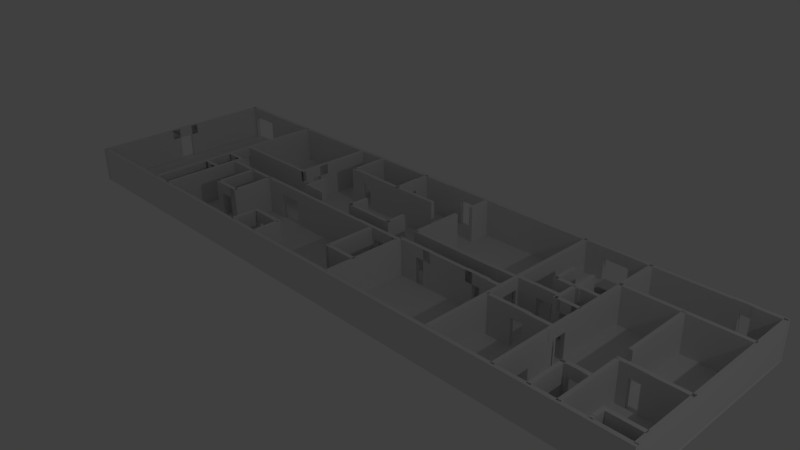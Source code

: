 # Source: batiment.blend  (saved by Blender 2.76.0; exported with 4.5.12 LTS)
import bpy
from mathutils import Matrix  # noqa: F401  (used for matrix-valued properties, if any)

bpy.ops.wm.read_factory_settings(use_empty=True)
scene = bpy.context.scene
scene.name = 'Scene'

# ---- collections
col_collection_1 = bpy.data.collections.new('Collection 1'); scene.collection.children.link(col_collection_1)

# ---- world
world_world = bpy.data.worlds.new('World'); scene.world = world_world
world_world.color = (0.05088, 0.05088, 0.05088)
world_world.use_sun_shadow = False
world_world.sun_shadow_jitter_overblur = 0.0
world_world.cycles.sampling_method = 'MANUAL'
world_world.cycles.sample_map_resolution = 256

# ---- cameras
cam_camera = bpy.data.cameras.new('Camera')
cam_camera.clip_end = 100.0
cam_camera.lens = 35.0
cam_camera.sensor_width = 32.0
cam_camera.sensor_height = 18.0
cam_camera.ortho_scale = 7.314
cam_camera.dof.focus_distance = 0.0
cam_camera.dof.aperture_fstop = 128.0

# ---- lights
light_lamp = bpy.data.lights.new('Lamp', 'POINT')
light_lamp.transmission_factor = 0.0
light_lamp.cutoff_distance = 30.0
light_lamp.energy = 100.0
light_lamp.shadow_buffer_clip_start = 1.001
light_lamp.shadow_soft_size = 0.1
light_lamp.shadow_maximum_resolution = 0.006
light_lamp.use_absolute_resolution = True
light_lamp.cycles.use_multiple_importance_sampling = False

# ---- meshes
me_plane_107 = bpy.data.meshes.new('Plane.107')
me_plane_107.from_pydata([(-1.0, -1.0, 0.0), (1.0, -1.0, 0.0), (-1.0, 1.0, 0.0), (1.0, 1.0, 0.0)], [], [(0, 1, 3, 2)])
me_plane_107.use_remesh_preserve_volume = False
me_plane_107.use_remesh_preserve_attributes = False
me_plane_107.use_mirror_vertex_groups = False
me_plane_107.update()
me_plane_005 = bpy.data.meshes.new('Plane.005')
me_plane_005.from_pydata([(-1.019, -3.043, 1.369), (-0.4113, -3.043, 1.369), (-0.4113, -3.203, 1.369), (-1.019, -3.203, 1.369), (-1.019, -3.043, 1.419), (-0.4113, -3.043, 1.419), (-0.4113, -3.203, 1.419), (-1.019, -3.203, 1.419), (-1.019, -3.077, -0.00387), (-0.4113, -3.077, -0.00387), (-0.4113, -3.494, -0.00387), (-1.019, -3.494, -0.00387), (-1.019, -3.077, 0.04613), (-0.4113, -3.077, 0.04613), (-0.4113, -3.494, 0.04613), (-1.019, -3.494, 0.04613), (-1.019, 1.617, -0.0001402), (-0.4113, 1.617, -0.0001402), (-0.4113, 0.7505, -0.0001402), (-1.019, 0.7505, -0.0001402), (-1.019, 1.617, 0.04986), (-0.4113, 1.617, 0.04986), (-0.4113, 0.7505, 0.04986), (-1.019, 0.7505, 0.04986), (-1.019, -0.8006, -0.0001398), (-0.4113, -0.8006, -0.0001398), (-0.4113, -1.667, -0.00014), (-1.019, -1.667, -0.00014), (-1.019, -0.8006, 0.04986), (-0.4113, -0.8006, 0.04986), (-0.4113, -1.667, 0.04986), (-1.019, -1.667, 0.04986), (-1.019, 3.007, -0.0001401), (-0.4113, 3.007, -0.0001401), (-0.4113, 2.729, -0.0001401), (-1.019, 2.729, -0.0001401), (-1.019, 3.007, 0.04986), (-0.4113, 3.007, 0.04986), (-0.4113, 2.729, 0.04986), (-1.019, 2.729, 0.04986), (-1.019, 2.824, 2.545), (-0.4112, 2.824, 2.545), (-0.4112, 2.824, 2.695), (-1.019, 2.824, 2.695), (-1.019, 2.878, 2.545), (-0.4112, 2.878, 2.545), (-0.4112, 2.878, 2.695), (-1.019, 2.878, 2.695), (-1.019, 2.867, 1.79), (-0.4113, 2.867, 1.79), (-0.4113, 2.589, 1.79), (-1.019, 2.589, 1.79), (-1.019, 2.867, 1.84), (-0.4113, 2.867, 1.84), (-0.4113, 2.589, 1.84), (-1.019, 2.589, 1.84), (-1.019, 2.436, 2.197), (-0.4113, 2.436, 2.197), (-0.4113, 2.158, 2.197), (-1.019, 2.158, 2.197), (-1.019, 2.436, 2.247), (-0.4113, 2.436, 2.247), (-0.4113, 2.158, 2.247), (-1.019, 2.158, 2.247), (-1.019, 0.6742, 1.252), (-0.4112, 0.6742, 1.252), (-0.4112, 0.6742, 1.632), (-1.019, 0.6742, 1.632), (-1.019, 0.7276, 1.252), (-0.4112, 0.7276, 1.252), (-0.4112, 0.7276, 1.632), (-1.019, 0.7276, 1.632), (-1.019, 1.632, 1.534), (-0.4112, 1.632, 1.534), (-0.4112, 1.632, 1.914), (-1.019, 1.632, 1.914), (-1.019, 1.685, 1.534), (-0.4112, 1.685, 1.534), (-0.4112, 1.685, 1.914), (-1.019, 1.685, 1.914), (-1.019, 1.623, 1.326), (-0.4113, 1.623, 1.326), (-0.4113, 1.344, 1.326), (-1.019, 1.344, 1.326), (-1.019, 1.623, 1.376), (-0.4113, 1.623, 1.376), (-0.4113, 1.344, 1.376), (-1.019, 1.344, 1.376), (-1.019, 0.672, 1.294), (-0.4113, 0.672, 1.294), (-0.4113, 0.3084, 1.294), (-1.019, 0.3084, 1.294), (-1.019, 0.672, 1.344), (-0.4113, 0.672, 1.344), (-0.4113, 0.3084, 1.344), (-1.019, 0.3084, 1.344), (-1.019, 1.326, 1.264), (-0.4113, 1.326, 1.264), (-0.4113, 0.9626, 1.264), (-1.019, 0.9626, 1.264), (-1.019, 1.326, 1.314), (-0.4113, 1.326, 1.314), (-0.4113, 0.9626, 1.314), (-1.019, 0.9626, 1.314), (-1.019, 1.338, 1.783), (-0.4113, 1.338, 1.783), (-0.4113, 0.9745, 1.783), (-1.019, 0.9745, 1.783), (-1.019, 1.338, 1.833), (-0.4113, 1.338, 1.833), (-0.4113, 0.9745, 1.833), (-1.019, 0.9745, 1.833), (-1.019, 0.5244, 1.555), (-0.4113, 0.5244, 1.555), (-0.4113, 0.1608, 1.555), (-1.019, 0.1608, 1.555), (-1.019, 0.5244, 1.605), (-0.4113, 0.5244, 1.605), (-0.4113, 0.1608, 1.605), (-1.019, 0.1608, 1.605), (-1.019, -3.823, 2.178), (-0.4113, -3.823, 2.178), (-0.4113, -4.208, 2.178), (-1.019, -4.208, 2.178), (-1.019, -3.823, 2.228), (-0.4113, -3.823, 2.228), (-0.4113, -4.208, 2.228), (-1.019, -4.208, 2.228), (-1.019, -2.225, 0.2177), (-0.4112, -2.225, 0.2177), (-0.4112, -2.225, 0.4377), (-1.019, -2.225, 0.4377), (-1.019, -2.172, 0.2177), (-0.4112, -2.172, 0.2177), (-0.4112, -2.172, 0.4377), (-1.019, -2.172, 0.4377), (-1.019, -2.659, 0.5556), (-0.4113, -2.659, 0.5556), (-0.4113, -3.023, 0.5556), (-1.019, -3.023, 0.5556), (-1.019, -2.659, 0.6056), (-0.4113, -2.659, 0.6056), (-0.4113, -3.023, 0.6056), (-1.019, -3.023, 0.6056), (-1.019, -0.445, 1.555), (-0.4113, -0.445, 1.555), (-0.4113, -0.8086, 1.555), (-1.019, -0.8086, 1.555), (-1.019, -0.445, 1.605), (-0.4113, -0.445, 1.605), (-0.4113, -0.8086, 1.605), (-1.019, -0.8086, 1.605), (-1.019, -2.617, 2.344), (-0.4113, -2.617, 2.344), (-0.4113, -3.034, 2.344), (-1.019, -3.034, 2.344), (-1.019, -2.617, 2.394), (-0.4113, -2.617, 2.394), (-0.4113, -3.034, 2.394), (-1.019, -3.034, 2.394), (-1.019, -0.9837, 1.604), (-0.4113, -0.9837, 1.604), (-0.4113, -1.786, 1.604), (-1.019, -1.786, 1.604), (-1.019, -0.9837, 1.654), (-0.4113, -0.9837, 1.654), (-0.4113, -1.786, 1.654), (-1.019, -1.786, 1.654), (-1.019, -2.973, 1.604), (-0.4113, -2.973, 1.604), (-0.4113, -3.775, 1.604), (-1.019, -3.775, 1.604), (-1.019, -2.973, 1.654), (-0.4113, -2.973, 1.654), (-0.4113, -3.775, 1.654), (-1.019, -3.775, 1.654), (-1.019, -4.726, 1.899), (-0.4113, -4.726, 1.899), (-0.4113, -5.079, 1.899), (-1.019, -5.079, 1.899), (-1.019, -4.726, 1.949), (-0.4113, -4.726, 1.949), (-0.4113, -5.079, 1.949), (-1.019, -5.079, 1.949), (-1.019, -4.77, 1.489), (-0.4113, -4.77, 1.489), (-0.4113, -5.036, 1.489), (-1.019, -5.036, 1.489), (-1.019, -4.77, 1.539), (-0.4113, -4.77, 1.539), (-0.4113, -5.036, 1.539), (-1.019, -5.036, 1.669), (-0.4112, -5.036, 1.669), (-0.4112, -5.036, 0.2393), (-1.019, -5.036, 0.2393), (-1.019, -5.036, 1.539), (-1.019, -5.089, 1.669), (-0.4112, -5.089, 1.669), (-0.4112, -5.089, 0.2393), (-1.019, -5.089, 0.2393), (-1.019, -3.665, 0.7345), (-0.4112, -3.665, 0.7345), (-0.4112, -3.665, 1.175), (-1.019, -3.665, 1.175), (-1.019, -3.612, 0.7345), (-0.4112, -3.612, 0.7345), (-0.4112, -3.612, 1.175), (-1.019, -3.612, 1.175), (-1.019, -6.668, 1.187), (-0.4112, -6.668, 1.187), (-0.4112, -6.668, 1.627), (-1.019, -6.668, 1.627), (-1.019, -6.615, 1.187), (-0.4112, -6.615, 1.187), (-0.4112, -6.615, 1.627), (-1.019, -6.615, 1.627), (-1.019, -6.038, 0.003389), (-0.4113, -6.038, 0.003389), (-0.4113, -6.594, 0.003389), (-1.019, -6.594, 0.003389), (-1.019, -6.038, 0.05339), (-0.4113, -6.038, 0.05339), (-0.4113, -6.594, 0.05339), (-1.019, -6.594, 0.05339), (-1.0, 1.013, 0.9873), (-1.0, 1.387, 0.9873), (1.0, 1.387, 0.9873), (1.0, 1.013, 0.9873), (1.0, 1.013, 1.037), (-1.0, 1.013, 1.037), (-1.0, 1.387, 1.037), (1.0, 1.387, 1.037), (-1.007, 1.284, 0.9866), (-1.007, 1.637, 0.9866), (3.033, 1.637, 0.9866), (3.033, 1.284, 0.9866), (3.033, 1.284, 1.025), (-1.007, 1.284, 1.025), (-1.007, 1.637, 1.025), (3.033, 1.637, 1.025), (-0.9267, 1.284, 0.9488), (-0.9267, 1.637, 0.9488), (2.953, 1.637, 0.9488), (2.953, 1.284, 0.9488), (2.953, 1.284, 0.9868), (-0.9267, 1.284, 0.9868), (-0.9267, 1.637, 0.9868), (2.953, 1.637, 0.9868), (-0.8067, 1.282, 0.9111), (-0.8067, 1.635, 0.9111), (2.833, 1.635, 0.9111), (2.833, 1.282, 0.9111), (2.833, 1.282, 0.9491), (-0.8067, 1.282, 0.9491), (-0.8067, 1.635, 0.9491), (2.833, 1.635, 0.9491), (-0.7067, 1.282, 0.8742), (-0.7067, 1.635, 0.8742), (2.733, 1.635, 0.8742), (2.733, 1.282, 0.8742), (2.733, 1.282, 0.9122), (-0.7067, 1.282, 0.9122), (-0.7067, 1.635, 0.9122), (2.733, 1.635, 0.9122), (0.01329, 1.282, 0.6535), (0.01329, 1.635, 0.6535), (2.013, 1.635, 0.6535), (2.013, 1.282, 0.6535), (2.013, 1.282, 0.6915), (0.01329, 1.282, 0.6915), (0.01329, 1.635, 0.6915), (2.013, 1.635, 0.6915), (-0.1067, 1.282, 0.6904), (-0.1067, 1.635, 0.6904), (2.133, 1.635, 0.6904), (2.133, 1.282, 0.6904), (2.133, 1.282, 0.7284), (-0.1067, 1.282, 0.7284), (-0.1067, 1.635, 0.7284), (2.133, 1.635, 0.7284), (-0.2467, 1.284, 0.7282), (-0.2467, 1.637, 0.7282), (2.273, 1.637, 0.7282), (2.273, 1.284, 0.7282), (2.273, 1.284, 0.7662), (-0.2467, 1.284, 0.7662), (-0.2467, 1.637, 0.7662), (2.273, 1.637, 0.7662), (-0.3467, 1.284, 0.7659), (-0.3467, 1.637, 0.7659), (2.373, 1.637, 0.7659), (2.373, 1.284, 0.7659), (2.373, 1.284, 0.8039), (-0.3467, 1.284, 0.8039), (-0.3467, 1.637, 0.8039), (2.373, 1.637, 0.8039), (-0.4667, 1.284, 0.8029), (-0.4667, 1.637, 0.8029), (2.493, 1.637, 0.8029), (2.493, 1.284, 0.8029), (2.493, 1.284, 0.8409), (-0.4667, 1.284, 0.8409), (-0.4667, 1.637, 0.8409), (2.493, 1.637, 0.8409), (-0.5867, 1.284, 0.8401), (-0.5867, 1.637, 0.8401), (2.613, 1.637, 0.8401), (2.613, 1.284, 0.8401), (2.613, 1.284, 0.8781), (-0.5867, 1.284, 0.8781), (-0.5867, 1.637, 0.8781), (2.613, 1.637, 0.8781), (0.1333, 1.284, 0.6166), (0.1333, 1.637, 0.6166), (1.893, 1.637, 0.6166), (1.893, 1.284, 0.6166), (1.893, 1.284, 0.6546), (0.1333, 1.284, 0.6546), (0.1333, 1.637, 0.6546), (1.893, 1.637, 0.6546), (0.2533, 1.284, 0.5795), (0.2533, 1.637, 0.5795), (1.773, 1.637, 0.5795), (1.773, 1.284, 0.5795), (1.773, 1.284, 0.6174), (0.2533, 1.284, 0.6174), (0.2533, 1.637, 0.6174), (1.773, 1.637, 0.6174), (0.4133, 1.284, 0.5424), (0.4133, 1.637, 0.5424), (1.613, 1.637, 0.5424), (1.613, 1.284, 0.5424), (1.613, 1.284, 0.5804), (0.4133, 1.284, 0.5804), (0.4133, 1.637, 0.5804), (1.613, 1.637, 0.5804), (0.5533, 1.284, 0.5047), (0.5533, 1.637, 0.5047), (1.473, 1.637, 0.5047), (1.473, 1.284, 0.5047), (1.473, 1.284, 0.5427), (0.5533, 1.284, 0.5427), (0.5533, 1.637, 0.5427), (1.473, 1.637, 0.5427), (0.6533, 1.282, 0.4669), (0.6533, 1.635, 0.4669), (1.373, 1.635, 0.4669), (1.373, 1.282, 0.4669), (1.373, 1.282, 0.5049), (0.6533, 1.282, 0.5049), (0.6533, 1.635, 0.5049), (1.373, 1.635, 0.5049), (0.7333, 0.7058, 0.4326), (0.7333, 1.059, 0.4326), (1.293, 1.059, 0.4326), (1.293, 0.7058, 0.4326), (1.293, 0.7058, 0.4706), (0.7333, 0.7058, 0.4706), (0.7333, 1.059, 0.4706), (1.293, 1.059, 0.4706), (0.7353, 1.058, 0.6826), (1.615, 1.058, 0.6826), (1.615, 1.058, 0.2226), (0.7353, 1.058, 0.2226), (0.7341, 1.058, 0.6759), (0.7341, 1.293, 0.6759), (0.7341, 1.293, 0.2159), (0.7341, 1.058, 0.2159), (0.7341, 0.6847, 0.4634), (0.7341, 1.658, 0.4634), (0.7341, 1.658, 0.003436), (0.7341, 0.6847, 0.003436), (0.7333, 1.282, 0.4301), (0.7333, 1.635, 0.4301), (1.293, 1.635, 0.4301), (1.293, 1.282, 0.4301), (1.293, 1.282, 0.4681), (0.7333, 1.282, 0.4681), (0.7333, 1.635, 0.4681), (1.293, 1.635, 0.4681), (0.8305, 0.7058, 0.4698), (0.8305, 1.059, 0.4698), (1.391, 1.059, 0.4698), (1.391, 0.7058, 0.4698), (1.391, 0.7058, 0.5078), (0.8305, 0.7058, 0.5078), (0.8305, 1.059, 0.5078), (1.391, 1.059, 0.5078), (0.9093, 0.7058, 0.5086), (0.9093, 1.059, 0.5086), (1.469, 1.059, 0.5086), (1.469, 0.7058, 0.5086), (1.469, 0.7058, 0.5466), (0.9093, 0.7058, 0.5466), (0.9093, 1.059, 0.5466), (1.469, 1.059, 0.5466), (-1.0, 1.012, 1.039), (-1.0, 1.012, 0.6794), (1.0, 1.012, 0.6794), (1.0, 1.012, 1.039), (1.0, 1.066, 1.039), (-1.0, 1.066, 1.039), (-1.0, 1.066, 0.6794), (1.0, 1.066, 0.6794), (-1.0, -3.208, 1.4), (-1.0, -3.208, 1.11), (1.0, -3.208, 1.11), (1.0, -3.208, 1.4), (1.0, -3.155, 1.4), (-1.0, -3.155, 1.4), (-1.0, -3.155, 1.11), (1.0, -3.155, 1.11), (-1.0, -3.06, 1.371), (-1.0, -2.835, 1.371), (1.0, -2.835, 1.371), (1.0, -3.06, 1.371), (1.0, -3.06, 1.421), (-1.0, -3.06, 1.421), (-1.0, -2.835, 1.421), (1.0, -2.835, 1.421), (-1.0, -1.491, 1.412), (-1.0, -1.491, 1.122), (1.0, -1.491, 1.122), (1.0, -1.491, 1.412), (1.0, -1.438, 1.412), (-1.0, -1.438, 1.412), (-1.0, -1.438, 1.122), (1.0, -1.438, 1.122), (-1.0, -2.245, 1.414), (-1.0, -2.245, 1.124), (1.0, -2.245, 1.124), (1.0, -2.245, 1.414), (1.0, -2.191, 1.414), (-1.0, -2.191, 1.414), (-1.0, -2.191, 1.124), (1.0, -2.191, 1.124), (-1.0, -2.247, 1.368), (-1.0, -1.434, 1.368), (1.0, -1.434, 1.368), (1.0, -2.247, 1.368), (1.0, -2.247, 1.418), (-1.0, -2.247, 1.418), (-1.0, -1.434, 1.418), (1.0, -1.434, 1.418), (-1.0, -5.088, 1.125), (-1.0, -3.612, 1.125), (1.0, -3.612, 1.125), (1.0, -5.088, 1.125), (1.0, -5.088, 1.175), (-1.0, -5.088, 1.175), (-1.0, -3.612, 1.175), (1.0, -3.612, 1.175), (-1.0, -5.068, 1.489), (-1.0, -4.983, 1.489), (1.0, -4.983, 1.489), (1.0, -5.068, 1.489), (1.0, -5.068, 1.539), (-1.0, -5.068, 1.539), (-1.0, -4.983, 1.539), (1.0, -4.983, 1.539), (-1.003, -4.858, 1.489), (-1.003, -4.751, 1.489), (0.9967, -4.751, 1.489), (0.9967, -4.858, 1.489), (0.9967, -4.858, 1.539), (-1.003, -4.858, 1.539), (-1.003, -4.751, 1.539), (0.9967, -4.751, 1.539), (-1.0, -4.863, 1.899), (-1.0, -4.756, 1.899), (1.0, -4.756, 1.899), (1.0, -4.863, 1.899), (1.0, -4.863, 1.949), (-1.0, -4.863, 1.949), (-1.0, -4.756, 1.949), (1.0, -4.756, 1.949), (-1.0, -5.066, 1.899), (-1.0, -4.98, 1.899), (1.0, -4.98, 1.899), (1.0, -5.066, 1.899), (1.0, -5.066, 1.949), (-1.0, -5.066, 1.949), (-1.0, -4.98, 1.949), (1.0, -4.98, 1.949), (-1.0, -3.9, 2.178), (-1.0, -3.772, 2.178), (1.0, -3.772, 2.178), (1.0, -3.9, 2.178), (1.0, -3.9, 2.228), (-1.0, -3.9, 2.228), (-1.0, -3.772, 2.228), (1.0, -3.772, 2.228), (-1.0, -4.248, 2.176), (-1.0, -4.12, 2.176), (1.0, -4.12, 2.176), (1.0, -4.248, 2.176), (1.0, -4.248, 2.226), (-1.0, -4.248, 2.226), (-1.0, -4.12, 2.226), (1.0, -4.12, 2.226), (-1.0, -3.046, 2.344), (-1.0, -2.982, 2.344), (1.0, -2.982, 2.344), (1.0, -3.046, 2.344), (1.0, -3.046, 2.394), (-1.0, -3.046, 2.394), (-1.0, -2.982, 2.394), (1.0, -2.982, 2.394), (-1.0, -2.828, 2.346), (-1.0, -2.486, 2.346), (1.0, -2.486, 2.346), (1.0, -2.828, 2.346), (1.0, -2.828, 2.396), (-1.0, -2.828, 2.396), (-1.0, -2.486, 2.396), (1.0, -2.486, 2.396), (-1.0, -4.724, 1.605), (-1.0, -3.462, 1.605), (1.0, -3.462, 1.605), (1.0, -4.724, 1.605), (1.0, -4.724, 1.655), (-1.0, -4.724, 1.655), (-1.0, -3.462, 1.655), (1.0, -3.462, 1.655), (-1.0, -2.771, 0.5589), (-1.0, -1.477, 0.5589), (1.0, -1.477, 0.5589), (1.0, -2.771, 0.5589), (1.0, -2.771, 0.6089), (-1.0, -2.771, 0.6089), (-1.0, -1.477, 0.6089), (1.0, -1.477, 0.6089), (-1.0, -3.177, 0.5555), (-1.0, -2.931, 0.5555), (1.0, -2.931, 0.5555), (1.0, -3.177, 0.5555), (1.0, -3.177, 0.6055), (-1.0, -3.177, 0.6055), (-1.0, -2.931, 0.6055), (1.0, -2.931, 0.6055), (-1.0, -1.072, 1.609), (-1.0, -0.9865, 1.609), (1.0, -0.9865, 1.609), (1.0, -1.072, 1.609), (1.0, -1.072, 1.659), (-1.0, -1.072, 1.659), (-1.0, -0.9865, 1.659), (1.0, -0.9865, 1.659), (-1.0, -1.072, 1.609), (-1.0, -0.9865, 1.609), (1.0, -0.9865, 1.609), (1.0, -1.072, 1.609), (1.0, -1.072, 1.659), (-1.0, -1.072, 1.659), (-1.0, -0.9865, 1.659), (1.0, -0.9865, 1.659), (-1.0, -3.11, 1.603), (-1.0, -1.42, 1.603), (1.0, -1.42, 1.603), (1.0, -3.11, 1.603), (1.0, -3.11, 1.653), (-1.0, -3.11, 1.653), (-1.0, -1.42, 1.653), (1.0, -1.42, 1.653), (-1.0, -1.507, 2.302), (-1.0, -0.9939, 2.302), (1.0, -0.9939, 2.302), (1.0, -1.507, 2.302), (1.0, -1.507, 2.352), (-1.0, -1.507, 2.352), (-1.0, -0.9939, 2.352), (1.0, -0.9939, 2.352), (-1.0, 0.5373, 1.293), (-1.0, 0.6871, 1.293), (1.0, 0.6871, 1.293), (1.0, 0.5373, 1.293), (1.0, 0.5373, 1.343), (-1.0, 0.5373, 1.343), (-1.0, 0.6871, 1.343), (1.0, 0.6871, 1.343), (-1.0, -1.014, 1.297), (-1.0, 0.4191, 1.297), (1.0, 0.4191, 1.297), (1.0, -1.014, 1.297), (1.0, -1.014, 1.347), (-1.0, -1.014, 1.347), (-1.0, 0.4191, 1.347), (1.0, 0.4191, 1.347), (-1.0, -1.025, 1.553), (-1.0, -0.6933, 1.553), (1.0, -0.6933, 1.553), (1.0, -1.025, 1.553), (1.0, -1.025, 1.603), (-1.0, -1.025, 1.603), (-1.0, -0.6933, 1.603), (1.0, -0.6933, 1.603), (-1.0, 0.3946, 1.559), (-1.0, 0.7262, 1.559), (1.0, 0.7262, 1.559), (1.0, 0.3946, 1.559), (1.0, 0.3946, 1.609), (-1.0, 0.3946, 1.609), (-1.0, 0.7262, 1.609), (1.0, 0.7262, 1.609), (-1.0, -0.562, 1.555), (-1.0, 0.2722, 1.555), (1.0, 0.2722, 1.555), (1.0, -0.562, 1.555), (1.0, -0.562, 1.605), (-1.0, -0.562, 1.605), (-1.0, 0.2722, 1.605), (1.0, 0.2722, 1.605), (-1.0, -1.015, 1.337), (-1.0, -1.015, 0.6166), (1.0, -1.015, 0.6166), (1.0, -1.015, 1.337), (1.0, -0.9613, 1.337), (-1.0, -0.9613, 1.337), (-1.0, -0.9613, 0.6166), (1.0, -0.9613, 0.6166), (-1.0, -1.012, 0.3464), (-1.0, -1.012, -0.003625), (1.0, -1.012, -0.003625), (1.0, -1.012, 0.3464), (1.0, -0.9583, 0.3464), (-1.0, -0.9583, 0.3464), (-1.0, -0.9583, -0.003625), (1.0, -0.9583, -0.003625), (-1.0, -2.224, 0.6086), (-1.0, -2.224, 0.3586), (1.0, -2.224, 0.3586), (1.0, -2.224, 0.6086), (1.0, -2.17, 0.6086), (-1.0, -2.17, 0.6086), (-1.0, -2.17, 0.3586), (1.0, -2.17, 0.3586), (-1.0, -2.22, 0.2598), (-1.0, -2.22, 0.009795), (1.0, -2.22, 0.009795), (1.0, -2.22, 0.2598), (1.0, -2.167, 0.2598), (-1.0, -2.167, 0.2598), (-1.0, -2.167, 0.009795), (1.0, -2.167, 0.009795), (-1.0, -3.179, 0.5859), (-1.0, -3.179, 0.01586), (1.0, -3.179, 0.01586), (1.0, -3.179, 0.5859), (1.0, -3.125, 0.5859), (-1.0, -3.125, 0.5859), (-1.0, -3.125, 0.01586), (1.0, -3.125, 0.01586), (-1.0, -3.667, 1.159), (-1.0, -3.667, 0.9993), (1.0, -3.667, 0.9993), (1.0, -3.667, 1.159), (1.0, -3.613, 1.159), (-1.0, -3.613, 1.159), (-1.0, -3.613, 0.9993), (1.0, -3.613, 0.9993), (-1.0, -3.666, 0.8715), (-1.0, -3.666, 0.04154), (1.0, -3.666, 0.04154), (1.0, -3.666, 0.8715), (1.0, -3.612, 0.8715), (-1.0, -3.612, 0.8715), (-1.0, -3.612, 0.04154), (1.0, -3.612, 0.04154), (-1.0, -5.088, 0.9954), (-1.0, -5.088, 0.03535), (1.0, -5.088, 0.03535), (1.0, -5.088, 0.9954), (1.0, -5.035, 0.9954), (-1.0, -5.035, 0.9954), (-1.0, -5.035, 0.03535), (1.0, -5.035, 0.03535), (-1.0, -5.089, 2.739), (-1.0, -5.089, 1.489), (1.0, -5.089, 1.489), (1.0, -5.089, 2.739), (1.0, -5.035, 2.739), (-1.0, -5.035, 2.739), (-1.0, -5.035, 1.489), (1.0, -5.035, 1.489), (-1.0, -4.762, 2.739), (-1.0, -4.762, 1.489), (1.0, -4.762, 1.489), (1.0, -4.762, 2.739), (1.0, -4.709, 2.739), (-1.0, -4.709, 2.739), (-1.0, -4.709, 1.489), (1.0, -4.709, 1.489), (-1.0, -2.539, 2.743), (-1.0, -2.539, 2.363), (1.0, -2.539, 2.363), (1.0, -2.539, 2.743), (1.0, -2.485, 2.743), (-1.0, -2.485, 2.743), (-1.0, -2.485, 2.363), (1.0, -2.485, 2.363), (-1.0, -3.046, 2.74), (-1.0, -3.046, 2.36), (1.0, -3.046, 2.36), (1.0, -3.046, 2.74), (1.0, -2.992, 2.74), (-1.0, -2.992, 2.74), (-1.0, -2.992, 2.36), (1.0, -2.992, 2.36), (-1.0, -4.248, 2.21), (-1.0, -4.248, 1.63), (1.0, -4.248, 1.63), (1.0, -4.248, 2.21), (1.0, -4.195, 2.21), (-1.0, -4.195, 2.21), (-1.0, -4.195, 1.63), (1.0, -4.195, 1.63), (-1.0, -3.826, 2.21), (-1.0, -3.826, 1.63), (1.0, -3.826, 1.63), (1.0, -3.826, 2.21), (1.0, -3.773, 2.21), (-1.0, -3.773, 2.21), (-1.0, -3.773, 1.63), (1.0, -3.773, 1.63), (-1.0, -1.521, 2.352), (-1.0, -1.521, 1.612), (1.0, -1.521, 1.612), (1.0, -1.521, 2.352), (1.0, -1.468, 2.352), (-1.0, -1.468, 2.352), (-1.0, -1.468, 1.612), (1.0, -1.468, 1.612), (-1.0, -1.025, 2.732), (-1.0, -1.025, 1.572), (1.0, -1.025, 1.572), (1.0, -1.025, 2.732), (1.0, -0.9718, 2.732), (-1.0, -0.9718, 2.732), (-1.0, -0.9718, 1.572), (1.0, -0.9718, 1.572), (-1.0, 0.6731, 2.728), (-1.0, 0.6731, 1.568), (1.0, 0.6731, 1.568), (1.0, 0.6731, 2.728), (1.0, 0.7265, 2.728), (-1.0, 0.7265, 2.728), (-1.0, 0.7265, 1.568), (1.0, 0.7265, 1.568), (-1.0, 1.264, 1.788), (-1.0, 1.681, 1.788), (1.0, 1.681, 1.788), (1.0, 1.264, 1.788), (1.0, 1.264, 1.838), (-1.0, 1.264, 1.838), (-1.0, 1.681, 1.838), (1.0, 1.681, 1.838), (-1.0, 0.704, 1.779), (-1.0, 1.078, 1.779), (1.0, 1.078, 1.779), (1.0, 0.704, 1.779), (1.0, 0.704, 1.829), (-1.0, 0.704, 1.829), (-1.0, 1.078, 1.829), (1.0, 1.078, 1.829), (-1.0, 1.545, 1.326), (-1.0, 1.642, 1.326), (1.0, 1.642, 1.326), (1.0, 1.545, 1.326), (1.0, 1.545, 1.376), (-1.0, 1.545, 1.376), (-1.0, 1.642, 1.376), (1.0, 1.642, 1.376), (-1.0, 1.295, 1.326), (-1.0, 1.391, 1.326), (1.0, 1.391, 1.326), (1.0, 1.295, 1.326), (1.0, 1.295, 1.376), (-1.0, 1.295, 1.376), (-1.0, 1.391, 1.376), (1.0, 1.391, 1.376), (-1.0, 1.282, 1.375), (-1.0, 1.282, 0.6752), (1.0, 1.282, 0.6752), (1.0, 1.282, 1.375), (1.0, 1.335, 1.375), (-1.0, 1.335, 1.375), (-1.0, 1.335, 0.6752), (1.0, 1.335, 0.6752), (-1.0, 0.696, 1.263), (-1.0, 1.006, 1.263), (1.0, 1.006, 1.263), (1.0, 0.696, 1.263), (1.0, 0.696, 1.313), (-1.0, 0.696, 1.313), (-1.0, 1.006, 1.313), (1.0, 1.006, 1.313), (-1.0, 0.6714, 1.343), (-1.0, 0.6714, 0.01297), (1.0, 0.6714, 0.01297), (1.0, 0.6714, 1.343), (1.0, 0.7249, 1.343), (-1.0, 0.7249, 1.343), (-1.0, 0.7249, 0.01297), (1.0, 0.7249, 0.01297), (-1.0, 2.823, 2.743), (-1.0, 2.823, 2.653), (1.0, 2.823, 2.653), (1.0, 2.823, 2.743), (1.0, 2.876, 2.743), (-1.0, 2.876, 2.743), (-1.0, 2.876, 2.653), (1.0, 2.876, 2.653), (-1.0, 2.826, 2.516), (-1.0, 3.318, 2.516), (1.0, 3.318, 2.516), (1.0, 2.826, 2.516), (1.0, 2.826, 2.566), (-1.0, 2.826, 2.566), (-1.0, 3.318, 2.566), (1.0, 3.318, 2.566), (-1.0, 2.457, 1.611), (-1.0, 2.457, 0.6413), (1.0, 2.457, 0.6413), (1.0, 2.457, 1.611), (1.0, 2.51, 1.611), (-1.0, 2.51, 1.611), (-1.0, 2.51, 0.6413), (1.0, 2.51, 0.6413), (-1.0, 2.362, 2.202), (-1.0, 2.458, 2.202), (1.0, 2.458, 2.202), (1.0, 2.362, 2.202), (1.0, 2.362, 2.252), (-1.0, 2.362, 2.252), (-1.0, 2.458, 2.252), (1.0, 2.458, 2.252), (-1.0, 2.096, 2.202), (-1.0, 2.192, 2.202), (1.0, 2.192, 2.202), (1.0, 2.096, 2.202), (1.0, 2.096, 2.252), (-1.0, 2.096, 2.252), (-1.0, 2.192, 2.252), (1.0, 2.192, 2.252), (-1.0, 2.784, 1.793), (-1.0, 3.351, 1.793), (1.0, 3.351, 1.793), (1.0, 2.784, 1.793), (1.0, 2.784, 1.843), (-1.0, 2.784, 1.843), (-1.0, 3.351, 1.843), (1.0, 3.351, 1.843), (-1.0, 2.456, 1.791), (-1.0, 2.638, 1.791), (1.0, 2.638, 1.791), (1.0, 2.456, 1.791), (1.0, 2.456, 1.841), (-1.0, 2.456, 1.841), (-1.0, 2.638, 1.841), (1.0, 2.638, 1.841), (-1.0, 2.457, 2.746), (-1.0, 2.457, 1.816), (1.0, 2.457, 1.816), (1.0, 2.457, 2.746), (1.0, 2.51, 2.746), (-1.0, 2.51, 2.746), (-1.0, 2.51, 1.816), (1.0, 2.51, 1.816), (-1.0, 2.096, 2.745), (-1.0, 2.096, 2.215), (1.0, 2.096, 2.215), (1.0, 2.096, 2.745), (1.0, 2.15, 2.745), (-1.0, 2.15, 2.745), (-1.0, 2.15, 2.215), (1.0, 2.15, 2.215), (-1.0, 1.628, 2.748), (-1.0, 1.628, 1.818), (1.0, 1.628, 1.818), (1.0, 1.628, 2.748), (1.0, 1.681, 2.748), (-1.0, 1.681, 2.748), (-1.0, 1.681, 1.818), (1.0, 1.681, 1.818), (-1.0, 1.632, 1.639), (-1.0, 1.632, 0.01932), (1.0, 1.632, 0.01932), (1.0, 1.632, 1.639), (1.0, 1.686, 1.639), (-1.0, 1.686, 1.639), (-1.0, 1.686, 0.01932), (1.0, 1.686, 0.01932), (-1.0, 1.64, 0.608), (-1.0, 3.329, 0.608), (1.0, 3.329, 0.608), (1.0, 1.64, 0.608), (1.0, 1.64, 0.658), (-1.0, 1.64, 0.658), (-1.0, 3.329, 0.658), (1.0, 3.329, 0.658), (-1.0, -6.63, 2.725), (-1.0, 3.36, 2.725), (1.0, 3.36, 2.725), (1.0, -6.63, 2.725), (1.0, -6.63, 2.775), (-1.0, -6.63, 2.775), (-1.0, 3.36, 2.775), (1.0, 3.36, 2.775), (-1.0, 3.308, 2.741), (-1.0, 3.308, 0.02083), (1.0, 3.308, 0.02083), (1.0, 3.308, 2.741), (1.0, 3.362, 2.741), (-1.0, 3.362, 2.741), (-1.0, 3.362, 0.02083), (1.0, 3.362, 0.02083), (-1.0, 2.958, 0.003985), (-1.0, 3.365, 0.003985), (1.0, 3.365, 0.003985), (1.0, 2.958, 0.003985), (1.0, 2.958, 0.05398), (-1.0, 2.958, 0.05398), (-1.0, 3.365, 0.05398), (1.0, 3.365, 0.05398), (-1.0, 1.364, 0.001361), (-1.0, 2.819, 0.001361), (1.0, 2.819, 0.001361), (1.0, 1.364, 0.001361), (1.0, 1.364, 0.05136), (-1.0, 1.364, 0.05136), (-1.0, 2.819, 0.05136), (1.0, 2.819, 0.05136), (-1.0, -1.0, 1.192e-07), (-1.0, 1.0, 0.0), (1.0, 1.0, 0.0), (1.0, -1.0, 1.192e-07), (1.0, -1.0, 0.05), (-1.0, -1.0, 0.05), (-1.0, 1.0, 0.05), (1.0, 1.0, 0.05), (-1.0, -3.178, -0.003361), (-1.0, -1.467, -0.003361), (1.0, -1.467, -0.003361), (1.0, -3.178, -0.003361), (1.0, -3.178, 0.04664), (-1.0, -3.178, 0.04664), (-1.0, -1.467, 0.04664), (1.0, -1.467, 0.04664), (-1.0, -6.662, 0.003985), (-1.0, -6.566, 0.003985), (1.0, -6.566, 0.003985), (1.0, -6.662, 0.003985), (1.0, -6.662, 0.05399), (-1.0, -6.662, 0.05399), (-1.0, -6.566, 0.05399), (1.0, -6.566, 0.05399), (-1.0, -6.091, 0.003985), (-1.0, -3.331, 0.003985), (1.0, -3.331, 0.003985), (1.0, -6.091, 0.003985), (1.0, -6.091, 0.05399), (-1.0, -6.091, 0.05399), (-1.0, -3.331, 0.05399), (1.0, -3.331, 0.05399), (-1.0, -6.668, 1.295), (-1.0, -6.668, 0.005063), (1.0, -6.668, 0.005063), (1.0, -6.668, 1.295), (1.0, -6.615, 1.295), (-1.0, -6.615, 1.295), (-1.0, -6.615, 0.005063), (1.0, -6.615, 0.005063), (-1.0, -6.668, 2.783), (-1.0, -6.668, 1.503), (1.0, -6.668, 1.503), (1.0, -6.668, 2.783), (1.0, -6.615, 2.783), (-1.0, -6.615, 2.783), (-1.0, -6.615, 1.503), (1.0, -6.615, 1.503)], [], [(0, 1, 2, 3), (4, 5, 1, 0), (2, 1, 5, 6), (3, 2, 6, 7), (7, 6, 5, 4), (4, 0, 3, 7), (8, 9, 10, 11), (12, 13, 9, 8), (10, 9, 13, 14), (11, 10, 14, 15), (15, 14, 13, 12), (12, 8, 11, 15), (16, 17, 18, 19), (20, 21, 17, 16), (18, 17, 21, 22), (19, 18, 22, 23), (23, 22, 21, 20), (16, 19, 23, 20), (24, 25, 26, 27), (28, 29, 25, 24), (26, 25, 29, 30), (27, 26, 30, 31), (31, 30, 29, 28), (28, 24, 27, 31), (32, 33, 34, 35), (36, 37, 33, 32), (34, 33, 37, 38), (35, 34, 38, 39), (39, 38, 37, 36), (32, 35, 39, 36), (40, 41, 42, 43), (44, 45, 41, 40), (42, 41, 45, 46), (43, 42, 46, 47), (47, 46, 45, 44), (44, 40, 43, 47), (48, 49, 50, 51), (52, 53, 49, 48), (50, 49, 53, 54), (51, 50, 54, 55), (55, 54, 53, 52), (51, 55, 52, 48), (56, 57, 58, 59), (60, 61, 57, 56), (58, 57, 61, 62), (59, 58, 62, 63), (63, 62, 61, 60), (60, 56, 59, 63), (64, 65, 66, 67), (68, 69, 65, 64), (66, 65, 69, 70), (67, 66, 70, 71), (71, 70, 69, 68), (68, 64, 67, 71), (72, 73, 74, 75), (76, 77, 73, 72), (74, 73, 77, 78), (75, 74, 78, 79), (79, 78, 77, 76), (79, 76, 72, 75), (80, 81, 82, 83), (84, 85, 81, 80), (82, 81, 85, 86), (83, 82, 86, 87), (87, 86, 85, 84), (84, 80, 83, 87), (88, 89, 90, 91), (92, 93, 89, 88), (90, 89, 93, 94), (91, 90, 94, 95), (95, 94, 93, 92), (88, 91, 95, 92), (96, 97, 98, 99), (100, 101, 97, 96), (98, 97, 101, 102), (99, 98, 102, 103), (103, 102, 101, 100), (100, 96, 99, 103), (104, 105, 106, 107), (108, 109, 105, 104), (106, 105, 109, 110), (107, 106, 110, 111), (111, 110, 109, 108), (104, 107, 111, 108), (112, 113, 114, 115), (116, 117, 113, 112), (114, 113, 117, 118), (115, 114, 118, 119), (119, 118, 117, 116), (115, 119, 116, 112), (120, 121, 122, 123), (124, 125, 121, 120), (122, 121, 125, 126), (123, 122, 126, 127), (127, 126, 125, 124), (120, 123, 127, 124), (128, 129, 130, 131), (132, 133, 129, 128), (130, 129, 133, 134), (131, 130, 134, 135), (135, 134, 133, 132), (128, 131, 135, 132), (136, 137, 138, 139), (140, 141, 137, 136), (138, 137, 141, 142), (139, 138, 142, 143), (143, 142, 141, 140), (140, 136, 139, 143), (144, 145, 146, 147), (148, 149, 145, 144), (146, 145, 149, 150), (147, 146, 150, 151), (151, 150, 149, 148), (144, 147, 151, 148), (152, 153, 154, 155), (156, 157, 153, 152), (154, 153, 157, 158), (155, 154, 158, 159), (159, 158, 157, 156), (156, 152, 155, 159), (160, 161, 162, 163), (164, 165, 161, 160), (162, 161, 165, 166), (163, 162, 166, 167), (167, 166, 165, 164), (164, 160, 163, 167), (168, 169, 170, 171), (172, 173, 169, 168), (170, 169, 173, 174), (171, 170, 174, 175), (175, 174, 173, 172), (168, 171, 175, 172), (176, 177, 178, 179), (180, 181, 177, 176), (178, 177, 181, 182), (179, 178, 182, 183), (183, 182, 181, 180), (183, 180, 176, 179), (184, 185, 186, 187), (188, 189, 185, 184), (186, 185, 189, 190), (191, 192, 193, 194, 187, 186, 190, 195), (195, 190, 189, 188), (196, 197, 192, 191), (197, 198, 193, 192), (194, 193, 198, 199), (199, 198, 197, 196), (191, 195, 188, 184, 187, 194, 199, 196), (200, 201, 202, 203), (204, 205, 201, 200), (202, 201, 205, 206), (203, 202, 206, 207), (207, 206, 205, 204), (204, 200, 203, 207), (208, 209, 210, 211), (212, 213, 209, 208), (210, 209, 213, 214), (211, 210, 214, 215), (215, 214, 213, 212), (215, 212, 208, 211), (216, 217, 218, 219), (220, 221, 217, 216), (218, 217, 221, 222), (219, 218, 222, 223), (223, 222, 221, 220), (223, 220, 216, 219), (224, 225, 226, 227), (224, 227, 228, 229), (225, 224, 229, 230), (226, 225, 230, 231), (227, 226, 231, 228), (229, 228, 231, 230), (232, 233, 234, 235), (232, 235, 236, 237), (233, 232, 237, 238), (234, 233, 238, 239), (235, 234, 239, 236), (237, 236, 239, 238), (240, 241, 242, 243), (240, 243, 244, 245), (241, 240, 245, 246), (242, 241, 246, 247), (243, 242, 247, 244), (245, 244, 247, 246), (248, 249, 250, 251), (248, 251, 252, 253), (249, 248, 253, 254), (250, 249, 254, 255), (251, 250, 255, 252), (253, 252, 255, 254), (256, 257, 258, 259), (256, 259, 260, 261), (257, 256, 261, 262), (258, 257, 262, 263), (259, 258, 263, 260), (261, 260, 263, 262), (264, 265, 266, 267), (264, 267, 268, 269), (265, 264, 269, 270), (266, 265, 270, 271), (267, 266, 271, 268), (269, 268, 271, 270), (272, 273, 274, 275), (272, 275, 276, 277), (273, 272, 277, 278), (274, 273, 278, 279), (275, 274, 279, 276), (277, 276, 279, 278), (280, 281, 282, 283), (280, 283, 284, 285), (281, 280, 285, 286), (282, 281, 286, 287), (283, 282, 287, 284), (285, 284, 287, 286), (288, 289, 290, 291), (288, 291, 292, 293), (289, 288, 293, 294), (290, 289, 294, 295), (291, 290, 295, 292), (293, 292, 295, 294), (296, 297, 298, 299), (296, 299, 300, 301), (297, 296, 301, 302), (298, 297, 302, 303), (299, 298, 303, 300), (301, 300, 303, 302), (304, 305, 306, 307), (304, 307, 308, 309), (305, 304, 309, 310), (306, 305, 310, 311), (307, 306, 311, 308), (309, 308, 311, 310), (312, 313, 314, 315), (312, 315, 316, 317), (313, 312, 317, 318), (314, 313, 318, 319), (315, 314, 319, 316), (317, 316, 319, 318), (320, 321, 322, 323), (320, 323, 324, 325), (321, 320, 325, 326), (322, 321, 326, 327), (323, 322, 327, 324), (325, 324, 327, 326), (328, 329, 330, 331), (328, 331, 332, 333), (329, 328, 333, 334), (330, 329, 334, 335), (331, 330, 335, 332), (333, 332, 335, 334), (336, 337, 338, 339), (336, 339, 340, 341), (337, 336, 341, 342), (338, 337, 342, 343), (339, 338, 343, 340), (341, 340, 343, 342), (344, 345, 346, 347), (344, 347, 348, 349), (345, 344, 349, 350), (346, 345, 350, 351), (347, 346, 351, 348), (349, 348, 351, 350), (352, 353, 354, 355), (352, 355, 356, 357), (353, 352, 357, 358), (354, 353, 358, 359), (355, 354, 359, 356), (357, 356, 359, 358), (360, 361, 362, 363), (364, 365, 366, 367), (368, 369, 370, 371), (372, 373, 374, 375), (372, 375, 376, 377), (373, 372, 377, 378), (374, 373, 378, 379), (375, 374, 379, 376), (377, 376, 379, 378), (380, 381, 382, 383), (380, 383, 384, 385), (381, 380, 385, 386), (382, 381, 386, 387), (383, 382, 387, 384), (385, 384, 387, 386), (388, 389, 390, 391), (388, 391, 392, 393), (389, 388, 393, 394), (390, 389, 394, 395), (391, 390, 395, 392), (393, 392, 395, 394), (396, 397, 398, 399), (396, 399, 400, 401), (397, 396, 401, 402), (398, 397, 402, 403), (399, 398, 403, 400), (401, 400, 403, 402), (404, 405, 406, 407), (404, 407, 408, 409), (405, 404, 409, 410), (406, 405, 410, 411), (407, 406, 411, 408), (409, 408, 411, 410), (412, 413, 414, 415), (412, 415, 416, 417), (413, 412, 417, 418), (414, 413, 418, 419), (415, 414, 419, 416), (417, 416, 419, 418), (420, 421, 422, 423), (420, 423, 424, 425), (421, 420, 425, 426), (422, 421, 426, 427), (423, 422, 427, 424), (425, 424, 427, 426), (428, 429, 430, 431), (428, 431, 432, 433), (429, 428, 433, 434), (430, 429, 434, 435), (431, 430, 435, 432), (433, 432, 435, 434), (436, 437, 438, 439), (436, 439, 440, 441), (437, 436, 441, 442), (438, 437, 442, 443), (439, 438, 443, 440), (441, 440, 443, 442), (444, 445, 446, 447), (444, 447, 448, 449), (445, 444, 449, 450), (446, 445, 450, 451), (447, 446, 451, 448), (449, 448, 451, 450), (452, 453, 454, 455), (452, 455, 456, 457), (453, 452, 457, 458), (454, 453, 458, 459), (455, 454, 459, 456), (457, 456, 459, 458), (460, 461, 462, 463), (460, 463, 464, 465), (461, 460, 465, 466), (462, 461, 466, 467), (463, 462, 467, 464), (465, 464, 467, 466), (468, 469, 470, 471), (468, 471, 472, 473), (469, 468, 473, 474), (470, 469, 474, 475), (471, 470, 475, 472), (473, 472, 475, 474), (476, 477, 478, 479), (476, 479, 480, 481), (477, 476, 481, 482), (478, 477, 482, 483), (479, 478, 483, 480), (481, 480, 483, 482), (484, 485, 486, 487), (484, 487, 488, 489), (485, 484, 489, 490), (486, 485, 490, 491), (487, 486, 491, 488), (489, 488, 491, 490), (492, 493, 494, 495), (492, 495, 496, 497), (493, 492, 497, 498), (494, 493, 498, 499), (495, 494, 499, 496), (497, 496, 499, 498), (500, 501, 502, 503), (500, 503, 504, 505), (501, 500, 505, 506), (502, 501, 506, 507), (503, 502, 507, 504), (505, 504, 507, 506), (508, 509, 510, 511), (508, 511, 512, 513), (509, 508, 513, 514), (510, 509, 514, 515), (511, 510, 515, 512), (513, 512, 515, 514), (516, 517, 518, 519), (516, 519, 520, 521), (517, 516, 521, 522), (518, 517, 522, 523), (519, 518, 523, 520), (521, 520, 523, 522), (524, 525, 526, 527), (524, 527, 528, 529), (525, 524, 529, 530), (526, 525, 530, 531), (527, 526, 531, 528), (529, 528, 531, 530), (532, 533, 534, 535), (532, 535, 536, 537), (533, 532, 537, 538), (534, 533, 538, 539), (535, 534, 539, 536), (537, 536, 539, 538), (540, 541, 542, 543), (540, 543, 544, 545), (541, 540, 545, 546), (542, 541, 546, 547), (543, 542, 547, 544), (545, 544, 547, 546), (548, 549, 550, 551), (548, 551, 552, 553), (549, 548, 553, 554), (550, 549, 554, 555), (551, 550, 555, 552), (553, 552, 555, 554), (556, 557, 558, 559), (556, 559, 560, 561), (557, 556, 561, 562), (558, 557, 562, 563), (559, 558, 563, 560), (561, 560, 563, 562), (564, 565, 566, 567), (564, 567, 568, 569), (565, 564, 569, 570), (566, 565, 570, 571), (567, 566, 571, 568), (569, 568, 571, 570), (572, 573, 574, 575), (572, 575, 576, 577), (573, 572, 577, 578), (574, 573, 578, 579), (575, 574, 579, 576), (577, 576, 579, 578), (580, 581, 582, 583), (580, 583, 584, 585), (581, 580, 585, 586), (582, 581, 586, 587), (583, 582, 587, 584), (585, 584, 587, 586), (588, 589, 590, 591), (588, 591, 592, 593), (589, 588, 593, 594), (590, 589, 594, 595), (591, 590, 595, 592), (593, 592, 595, 594), (596, 597, 598, 599), (596, 599, 600, 601), (597, 596, 601, 602), (598, 597, 602, 603), (599, 598, 603, 600), (601, 600, 603, 602), (604, 605, 606, 607), (604, 607, 608, 609), (605, 604, 609, 610), (606, 605, 610, 611), (607, 606, 611, 608), (609, 608, 611, 610), (612, 613, 614, 615), (612, 615, 616, 617), (613, 612, 617, 618), (614, 613, 618, 619), (615, 614, 619, 616), (617, 616, 619, 618), (620, 621, 622, 623), (620, 623, 624, 625), (621, 620, 625, 626), (622, 621, 626, 627), (623, 622, 627, 624), (625, 624, 627, 626), (628, 629, 630, 631), (628, 631, 632, 633), (629, 628, 633, 634), (630, 629, 634, 635), (631, 630, 635, 632), (633, 632, 635, 634), (636, 637, 638, 639), (636, 639, 640, 641), (637, 636, 641, 642), (638, 637, 642, 643), (639, 638, 643, 640), (641, 640, 643, 642), (644, 645, 646, 647), (644, 647, 648, 649), (645, 644, 649, 650), (646, 645, 650, 651), (647, 646, 651, 648), (649, 648, 651, 650), (652, 653, 654, 655), (652, 655, 656, 657), (653, 652, 657, 658), (654, 653, 658, 659), (655, 654, 659, 656), (657, 656, 659, 658), (660, 661, 662, 663), (660, 663, 664, 665), (661, 660, 665, 666), (662, 661, 666, 667), (663, 662, 667, 664), (665, 664, 667, 666), (668, 669, 670, 671), (668, 671, 672, 673), (669, 668, 673, 674), (670, 669, 674, 675), (671, 670, 675, 672), (673, 672, 675, 674), (676, 677, 678, 679), (676, 679, 680, 681), (677, 676, 681, 682), (678, 677, 682, 683), (679, 678, 683, 680), (681, 680, 683, 682), (684, 685, 686, 687), (684, 687, 688, 689), (685, 684, 689, 690), (686, 685, 690, 691), (687, 686, 691, 688), (689, 688, 691, 690), (692, 693, 694, 695), (692, 695, 696, 697), (693, 692, 697, 698), (694, 693, 698, 699), (695, 694, 699, 696), (697, 696, 699, 698), (700, 701, 702, 703), (700, 703, 704, 705), (701, 700, 705, 706), (702, 701, 706, 707), (703, 702, 707, 704), (705, 704, 707, 706), (708, 709, 710, 711), (708, 711, 712, 713), (709, 708, 713, 714), (710, 709, 714, 715), (711, 710, 715, 712), (713, 712, 715, 714), (716, 717, 718, 719), (716, 719, 720, 721), (717, 716, 721, 722), (718, 717, 722, 723), (719, 718, 723, 720), (721, 720, 723, 722), (724, 725, 726, 727), (724, 727, 728, 729), (725, 724, 729, 730), (726, 725, 730, 731), (727, 726, 731, 728), (729, 728, 731, 730), (732, 733, 734, 735), (732, 735, 736, 737), (733, 732, 737, 738), (734, 733, 738, 739), (735, 734, 739, 736), (737, 736, 739, 738), (740, 741, 742, 743), (740, 743, 744, 745), (741, 740, 745, 746), (742, 741, 746, 747), (743, 742, 747, 744), (745, 744, 747, 746), (748, 749, 750, 751), (748, 751, 752, 753), (749, 748, 753, 754), (750, 749, 754, 755), (751, 750, 755, 752), (753, 752, 755, 754), (756, 757, 758, 759), (756, 759, 760, 761), (757, 756, 761, 762), (758, 757, 762, 763), (759, 758, 763, 760), (761, 760, 763, 762), (764, 765, 766, 767), (764, 767, 768, 769), (765, 764, 769, 770), (766, 765, 770, 771), (767, 766, 771, 768), (769, 768, 771, 770), (772, 773, 774, 775), (772, 775, 776, 777), (773, 772, 777, 778), (774, 773, 778, 779), (775, 774, 779, 776), (777, 776, 779, 778), (780, 781, 782, 783), (780, 783, 784, 785), (781, 780, 785, 786), (782, 781, 786, 787), (783, 782, 787, 784), (785, 784, 787, 786), (788, 789, 790, 791), (788, 791, 792, 793), (789, 788, 793, 794), (790, 789, 794, 795), (791, 790, 795, 792), (793, 792, 795, 794), (796, 797, 798, 799), (796, 799, 800, 801), (797, 796, 801, 802), (798, 797, 802, 803), (799, 798, 803, 800), (801, 800, 803, 802), (804, 805, 806, 807), (804, 807, 808, 809), (805, 804, 809, 810), (806, 805, 810, 811), (807, 806, 811, 808), (809, 808, 811, 810), (812, 813, 814, 815), (812, 815, 816, 817), (813, 812, 817, 818), (814, 813, 818, 819), (815, 814, 819, 816), (817, 816, 819, 818), (820, 821, 822, 823), (820, 823, 824, 825), (821, 820, 825, 826), (822, 821, 826, 827), (823, 822, 827, 824), (825, 824, 827, 826), (828, 829, 830, 831), (828, 831, 832, 833), (829, 828, 833, 834), (830, 829, 834, 835), (831, 830, 835, 832), (833, 832, 835, 834), (836, 837, 838, 839), (836, 839, 840, 841), (837, 836, 841, 842), (838, 837, 842, 843), (839, 838, 843, 840), (841, 840, 843, 842), (844, 845, 846, 847), (844, 847, 848, 849), (845, 844, 849, 850), (846, 845, 850, 851), (847, 846, 851, 848), (849, 848, 851, 850), (852, 853, 854, 855), (852, 855, 856, 857), (853, 852, 857, 858), (854, 853, 858, 859), (855, 854, 859, 856), (857, 856, 859, 858), (860, 861, 862, 863), (860, 863, 864, 865), (861, 860, 865, 866), (862, 861, 866, 867), (863, 862, 867, 864), (865, 864, 867, 866), (868, 869, 870, 871), (868, 871, 872, 873), (869, 868, 873, 874), (870, 869, 874, 875), (871, 870, 875, 872), (873, 872, 875, 874), (876, 877, 878, 879), (876, 879, 880, 881), (877, 876, 881, 882), (878, 877, 882, 883), (879, 878, 883, 880), (881, 880, 883, 882), (884, 885, 886, 887), (884, 887, 888, 889), (885, 884, 889, 890), (886, 885, 890, 891), (887, 886, 891, 888), (889, 888, 891, 890), (892, 893, 894, 895), (892, 895, 896, 897), (893, 892, 897, 898), (894, 893, 898, 899), (895, 894, 899, 896), (897, 896, 899, 898), (900, 901, 902, 903), (900, 903, 904, 905), (901, 900, 905, 906), (902, 901, 906, 907), (903, 902, 907, 904), (905, 904, 907, 906), (908, 909, 910, 911), (908, 911, 912, 913), (909, 908, 913, 914), (910, 909, 914, 915), (911, 910, 915, 912), (913, 912, 915, 914), (916, 917, 918, 919), (916, 919, 920, 921), (917, 916, 921, 922), (918, 917, 922, 923), (919, 918, 923, 920), (921, 920, 923, 922), (924, 925, 926, 927), (924, 927, 928, 929), (925, 924, 929, 930), (926, 925, 930, 931), (927, 926, 931, 928), (929, 928, 931, 930), (932, 933, 934, 935), (932, 935, 936, 937), (933, 932, 937, 938), (934, 933, 938, 939), (935, 934, 939, 936), (937, 936, 939, 938), (940, 941, 942, 943), (940, 943, 944, 945), (941, 940, 945, 946), (942, 941, 946, 947), (943, 942, 947, 944), (945, 944, 947, 946), (948, 949, 950, 951), (948, 951, 952, 953), (949, 948, 953, 954), (950, 949, 954, 955), (951, 950, 955, 952), (953, 952, 955, 954), (956, 957, 958, 959), (956, 959, 960, 961), (957, 956, 961, 962), (958, 957, 962, 963), (959, 958, 963, 960), (961, 960, 963, 962), (964, 965, 966, 967), (964, 967, 968, 969), (965, 964, 969, 970), (966, 965, 970, 971), (967, 966, 971, 968), (969, 968, 971, 970), (972, 973, 974, 975), (972, 975, 976, 977), (973, 972, 977, 978), (974, 973, 978, 979), (975, 974, 979, 976), (977, 976, 979, 978)])
me_plane_005.use_remesh_preserve_volume = False
me_plane_005.use_remesh_preserve_attributes = False
me_plane_005.use_mirror_vertex_groups = False
me_plane_005.update()

# ---- objects
ob_plane_107 = bpy.data.objects.new('Plane.107', me_plane_107)
ob_plane_005 = bpy.data.objects.new('Plane.005', me_plane_005)
ob_lamp = bpy.data.objects.new('Lamp', light_lamp)
ob_camera = bpy.data.objects.new('Camera', cam_camera)

# ---- transforms, parenting, visibility, modifiers, constraints
ob_plane_107.location = (0.0, 0.1, 0.0)
ob_plane_107.scale = (4.705, 1.385, 1.0)
ob_plane_107.lineart.crease_threshold = 0.0
ob_plane_005.location = (1.55, 1.485, 0.25)
ob_plane_005.rotation_euler = (1.571, 1.571, 0.0)
ob_plane_005.scale = (0.25, 0.935, 1.0)
ob_plane_005.lineart.crease_threshold = 0.0
ob_lamp.location = (10.29, -0.4108, 5.904)
ob_lamp.rotation_euler = (0.6503, 0.05522, 1.866)
ob_lamp.lock_rotations_4d = False
ob_lamp.empty_display_type = 'ARROWS'
ob_lamp.color = (0.0, 0.0, 0.0, 0.0)
ob_lamp.lineart.crease_threshold = 0.0
ob_camera.location = (7.481, -6.508, 5.344)
ob_camera.rotation_euler = (1.109, 0.01082, 0.8149)
ob_camera.lock_rotations_4d = False
ob_camera.empty_display_type = 'ARROWS'
ob_camera.color = (0.0, 0.0, 0.0, 0.0)
ob_camera.display_type = 'WIRE'
ob_camera.lineart.crease_threshold = 0.0

# ---- collection membership
col_collection_1.objects.link(ob_plane_107)
col_collection_1.objects.link(ob_plane_005)
col_collection_1.objects.link(ob_lamp)
col_collection_1.objects.link(ob_camera)

# ---- scene / render settings (as saved in the file)
scene.camera = ob_camera
scene.frame_start = 1; scene.frame_end = 250; scene.frame_set(1)
scene.render.engine = 'BLENDER_EEVEE_NEXT'
scene.render.resolution_percentage = 50
scene.render.dither_intensity = 0.0
scene.cycles.use_denoising = False
scene.cycles.samples = 10
scene.cycles.sampling_pattern = 'TABULATED_SOBOL'
scene.cycles.light_sampling_threshold = 0.0
scene.cycles.use_adaptive_sampling = False
scene.cycles.use_light_tree = False
scene.cycles.blur_glossy = 0.0
scene.cycles.pixel_filter_type = 'GAUSSIAN'
scene.cycles.sample_clamp_indirect = 0.0
scene.view_settings.view_transform = 'Standard'
bpy.context.view_layer.update()
